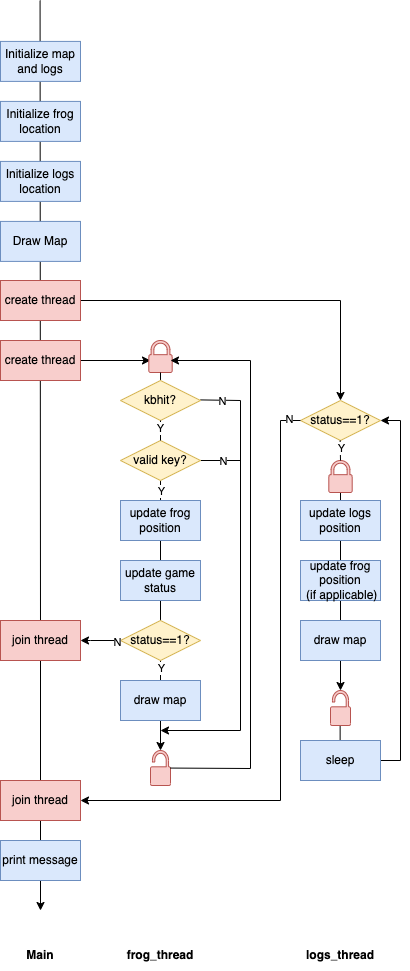

The diagram above was exported from draw.io. Its source (the exported page's mxGraphModel, read from the mxfile embedded in the PNG):
<mxGraphModel dx="1577" dy="1120" grid="1" gridSize="10" guides="1" tooltips="1" connect="1" arrows="1" fold="1" page="1" pageScale="1" pageWidth="850" pageHeight="1100" math="0" shadow="0">
  <root>
    <mxCell id="0" />
    <mxCell id="1" parent="0" />
    <mxCell id="6skkJ-ZiIhgs9ZxRq7m1-63" value="" style="endArrow=none;html=1;rounded=0;endFill=1;" edge="1" parent="1" target="6skkJ-ZiIhgs9ZxRq7m1-34">
      <mxGeometry width="50" height="50" relative="1" as="geometry">
        <mxPoint x="79.56999999999994" y="20" as="sourcePoint" />
        <mxPoint x="80" y="990" as="targetPoint" />
      </mxGeometry>
    </mxCell>
    <mxCell id="6skkJ-ZiIhgs9ZxRq7m1-54" value="" style="endArrow=none;html=1;rounded=0;" edge="1" parent="1">
      <mxGeometry width="50" height="50" relative="1" as="geometry">
        <mxPoint x="379.63" y="760" as="sourcePoint" />
        <mxPoint x="379.63" y="730" as="targetPoint" />
      </mxGeometry>
    </mxCell>
    <mxCell id="6skkJ-ZiIhgs9ZxRq7m1-41" style="edgeStyle=orthogonalEdgeStyle;rounded=0;orthogonalLoop=1;jettySize=auto;html=1;startArrow=none;startFill=0;endArrow=classic;endFill=1;" edge="1" parent="1" source="6skkJ-ZiIhgs9ZxRq7m1-39" target="6skkJ-ZiIhgs9ZxRq7m1-51">
      <mxGeometry relative="1" as="geometry">
        <mxPoint x="380" y="710" as="targetPoint" />
      </mxGeometry>
    </mxCell>
    <mxCell id="6skkJ-ZiIhgs9ZxRq7m1-23" value="" style="endArrow=none;html=1;rounded=0;startArrow=classic;startFill=1;" edge="1" parent="1" source="6skkJ-ZiIhgs9ZxRq7m1-13" target="6skkJ-ZiIhgs9ZxRq7m1-18">
      <mxGeometry width="50" height="50" relative="1" as="geometry">
        <mxPoint x="200" y="755" as="sourcePoint" />
        <mxPoint x="200" y="452.0000000000001" as="targetPoint" />
      </mxGeometry>
    </mxCell>
    <mxCell id="6skkJ-ZiIhgs9ZxRq7m1-45" value="Y" style="edgeLabel;html=1;align=center;verticalAlign=middle;resizable=0;points=[];" vertex="1" connectable="0" parent="6skkJ-ZiIhgs9ZxRq7m1-23">
      <mxGeometry x="0.9293" relative="1" as="geometry">
        <mxPoint as="offset" />
      </mxGeometry>
    </mxCell>
    <mxCell id="6skkJ-ZiIhgs9ZxRq7m1-49" value="Y" style="edgeLabel;html=1;align=center;verticalAlign=middle;resizable=0;points=[];" vertex="1" connectable="0" parent="6skkJ-ZiIhgs9ZxRq7m1-23">
      <mxGeometry x="-0.3778" relative="1" as="geometry">
        <mxPoint as="offset" />
      </mxGeometry>
    </mxCell>
    <mxCell id="6skkJ-ZiIhgs9ZxRq7m1-1" value="" style="endArrow=classic;html=1;rounded=0;endFill=1;startArrow=none;" edge="1" parent="1" source="6skkJ-ZiIhgs9ZxRq7m1-34">
      <mxGeometry width="50" height="50" relative="1" as="geometry">
        <mxPoint x="79.57" y="20.000000000000004" as="sourcePoint" />
        <mxPoint x="80" y="930" as="targetPoint" />
      </mxGeometry>
    </mxCell>
    <mxCell id="6skkJ-ZiIhgs9ZxRq7m1-3" value="Initialize map and logs" style="rounded=0;whiteSpace=wrap;html=1;fillColor=#dae8fc;strokeColor=#6c8ebf;" vertex="1" parent="1">
      <mxGeometry x="40" y="60.91" width="80" height="40" as="geometry" />
    </mxCell>
    <mxCell id="6skkJ-ZiIhgs9ZxRq7m1-4" value="Initialize frog location" style="rounded=0;whiteSpace=wrap;html=1;fillColor=#dae8fc;strokeColor=#6c8ebf;" vertex="1" parent="1">
      <mxGeometry x="40" y="120.91" width="80" height="40" as="geometry" />
    </mxCell>
    <mxCell id="6skkJ-ZiIhgs9ZxRq7m1-5" value="Initialize logs location" style="rounded=0;whiteSpace=wrap;html=1;fillColor=#dae8fc;strokeColor=#6c8ebf;" vertex="1" parent="1">
      <mxGeometry x="40" y="180.91" width="80" height="40" as="geometry" />
    </mxCell>
    <mxCell id="6skkJ-ZiIhgs9ZxRq7m1-7" value="Draw Map" style="rounded=0;whiteSpace=wrap;html=1;fillColor=#dae8fc;strokeColor=#6c8ebf;" vertex="1" parent="1">
      <mxGeometry x="40" y="240.91" width="80" height="40" as="geometry" />
    </mxCell>
    <mxCell id="6skkJ-ZiIhgs9ZxRq7m1-8" value="" style="endArrow=none;html=1;rounded=0;" edge="1" parent="1">
      <mxGeometry width="50" height="50" relative="1" as="geometry">
        <mxPoint x="80" y="320" as="sourcePoint" />
        <mxPoint x="380" y="320" as="targetPoint" />
      </mxGeometry>
    </mxCell>
    <mxCell id="6skkJ-ZiIhgs9ZxRq7m1-10" value="" style="endArrow=none;html=1;rounded=0;startArrow=classic;startFill=1;entryX=1;entryY=0.5;entryDx=0;entryDy=0;" edge="1" parent="1" target="6skkJ-ZiIhgs9ZxRq7m1-64">
      <mxGeometry width="50" height="50" relative="1" as="geometry">
        <mxPoint x="190" y="380" as="sourcePoint" />
        <mxPoint x="200" y="340" as="targetPoint" />
      </mxGeometry>
    </mxCell>
    <mxCell id="6skkJ-ZiIhgs9ZxRq7m1-12" value="" style="sketch=0;pointerEvents=1;shadow=0;dashed=0;html=1;strokeColor=#b85450;labelPosition=center;verticalLabelPosition=bottom;verticalAlign=top;outlineConnect=0;align=center;shape=mxgraph.office.security.lock_protected;fillColor=#f8cecc;" vertex="1" parent="1">
      <mxGeometry x="188.31" y="360" width="23.38" height="32" as="geometry" />
    </mxCell>
    <mxCell id="6skkJ-ZiIhgs9ZxRq7m1-14" value="" style="endArrow=none;html=1;rounded=0;startArrow=none;" edge="1" parent="1" source="6skkJ-ZiIhgs9ZxRq7m1-16" target="6skkJ-ZiIhgs9ZxRq7m1-12">
      <mxGeometry width="50" height="50" relative="1" as="geometry">
        <mxPoint x="200" y="755" as="sourcePoint" />
        <mxPoint x="200" y="345" as="targetPoint" />
      </mxGeometry>
    </mxCell>
    <mxCell id="6skkJ-ZiIhgs9ZxRq7m1-20" value="" style="endArrow=classic;html=1;rounded=0;exitX=1;exitY=0.5;exitDx=0;exitDy=0;endFill=1;" edge="1" parent="1">
      <mxGeometry width="50" height="50" relative="1" as="geometry">
        <mxPoint x="240" y="419.40999999999997" as="sourcePoint" />
        <mxPoint x="200" y="750" as="targetPoint" />
        <Array as="points">
          <mxPoint x="280" y="420" />
          <mxPoint x="280" y="750" />
        </Array>
      </mxGeometry>
    </mxCell>
    <mxCell id="6skkJ-ZiIhgs9ZxRq7m1-32" value="N" style="edgeLabel;html=1;align=center;verticalAlign=middle;resizable=0;points=[];" vertex="1" connectable="0" parent="6skkJ-ZiIhgs9ZxRq7m1-20">
      <mxGeometry x="-0.9061" relative="1" as="geometry">
        <mxPoint as="offset" />
      </mxGeometry>
    </mxCell>
    <mxCell id="6skkJ-ZiIhgs9ZxRq7m1-42" style="edgeStyle=orthogonalEdgeStyle;rounded=0;orthogonalLoop=1;jettySize=auto;html=1;startArrow=none;startFill=0;endArrow=none;endFill=0;" edge="1" parent="1" source="6skkJ-ZiIhgs9ZxRq7m1-18">
      <mxGeometry relative="1" as="geometry">
        <mxPoint x="280" y="480.0000000000001" as="targetPoint" />
      </mxGeometry>
    </mxCell>
    <mxCell id="6skkJ-ZiIhgs9ZxRq7m1-43" value="N" style="edgeLabel;html=1;align=center;verticalAlign=middle;resizable=0;points=[];" vertex="1" connectable="0" parent="6skkJ-ZiIhgs9ZxRq7m1-42">
      <mxGeometry x="0.1" relative="1" as="geometry">
        <mxPoint as="offset" />
      </mxGeometry>
    </mxCell>
    <mxCell id="6skkJ-ZiIhgs9ZxRq7m1-18" value="valid key?" style="rhombus;whiteSpace=wrap;html=1;fillColor=#fff2cc;strokeColor=#d6b656;" vertex="1" parent="1">
      <mxGeometry x="160" y="460" width="80" height="40" as="geometry" />
    </mxCell>
    <mxCell id="6skkJ-ZiIhgs9ZxRq7m1-16" value="kbhit?" style="rhombus;whiteSpace=wrap;html=1;fillColor=#fff2cc;strokeColor=#d6b656;" vertex="1" parent="1">
      <mxGeometry x="160" y="400" width="80" height="40" as="geometry" />
    </mxCell>
    <mxCell id="6skkJ-ZiIhgs9ZxRq7m1-24" value="" style="endArrow=none;html=1;rounded=0;startArrow=none;" edge="1" parent="1" source="6skkJ-ZiIhgs9ZxRq7m1-18" target="6skkJ-ZiIhgs9ZxRq7m1-16">
      <mxGeometry width="50" height="50" relative="1" as="geometry">
        <mxPoint x="200" y="520" as="sourcePoint" />
        <mxPoint x="200" y="452.0000000000001" as="targetPoint" />
      </mxGeometry>
    </mxCell>
    <mxCell id="6skkJ-ZiIhgs9ZxRq7m1-44" value="Y" style="edgeLabel;html=1;align=center;verticalAlign=middle;resizable=0;points=[];" vertex="1" connectable="0" parent="6skkJ-ZiIhgs9ZxRq7m1-24">
      <mxGeometry x="0.3538" y="1" relative="1" as="geometry">
        <mxPoint as="offset" />
      </mxGeometry>
    </mxCell>
    <mxCell id="6skkJ-ZiIhgs9ZxRq7m1-17" value="update frog position" style="rounded=0;whiteSpace=wrap;html=1;fillColor=#dae8fc;strokeColor=#6c8ebf;" vertex="1" parent="1">
      <mxGeometry x="160" y="520" width="80" height="40" as="geometry" />
    </mxCell>
    <mxCell id="6skkJ-ZiIhgs9ZxRq7m1-13" value="" style="sketch=0;pointerEvents=1;shadow=0;dashed=0;html=1;strokeColor=#b85450;labelPosition=center;verticalLabelPosition=bottom;verticalAlign=top;outlineConnect=0;align=center;shape=mxgraph.office.security.lock_unprotected;fillColor=#f8cecc;" vertex="1" parent="1">
      <mxGeometry x="190" y="770" width="20" height="35" as="geometry" />
    </mxCell>
    <mxCell id="6skkJ-ZiIhgs9ZxRq7m1-25" value="" style="endArrow=none;html=1;rounded=0;startArrow=classic;startFill=1;exitX=0.928;exitY=0.625;exitDx=0;exitDy=0;exitPerimeter=0;" edge="1" parent="1" source="6skkJ-ZiIhgs9ZxRq7m1-12" target="6skkJ-ZiIhgs9ZxRq7m1-13">
      <mxGeometry width="50" height="50" relative="1" as="geometry">
        <mxPoint x="220" y="380" as="sourcePoint" />
        <mxPoint x="200" y="560" as="targetPoint" />
        <Array as="points">
          <mxPoint x="290" y="380" />
          <mxPoint x="290" y="788" />
        </Array>
      </mxGeometry>
    </mxCell>
    <mxCell id="6skkJ-ZiIhgs9ZxRq7m1-27" value="update game status" style="rounded=0;whiteSpace=wrap;html=1;fillColor=#dae8fc;strokeColor=#6c8ebf;" vertex="1" parent="1">
      <mxGeometry x="160" y="580" width="80" height="40" as="geometry" />
    </mxCell>
    <mxCell id="6skkJ-ZiIhgs9ZxRq7m1-28" value="status==1?" style="rhombus;whiteSpace=wrap;html=1;fillColor=#fff2cc;strokeColor=#d6b656;" vertex="1" parent="1">
      <mxGeometry x="160" y="640" width="80" height="40" as="geometry" />
    </mxCell>
    <mxCell id="6skkJ-ZiIhgs9ZxRq7m1-29" value="draw map" style="rounded=0;whiteSpace=wrap;html=1;fillColor=#dae8fc;strokeColor=#6c8ebf;" vertex="1" parent="1">
      <mxGeometry x="160" y="700" width="80" height="40" as="geometry" />
    </mxCell>
    <mxCell id="6skkJ-ZiIhgs9ZxRq7m1-37" value="" style="endArrow=none;html=1;rounded=0;startArrow=classic;startFill=1;exitX=1;exitY=0.5;exitDx=0;exitDy=0;" edge="1" parent="1" source="6skkJ-ZiIhgs9ZxRq7m1-34">
      <mxGeometry width="50" height="50" relative="1" as="geometry">
        <mxPoint x="120" y="700" as="sourcePoint" />
        <mxPoint x="160" y="660" as="targetPoint" />
        <Array as="points">
          <mxPoint x="130" y="660" />
        </Array>
      </mxGeometry>
    </mxCell>
    <mxCell id="6skkJ-ZiIhgs9ZxRq7m1-48" value="N" style="edgeLabel;html=1;align=center;verticalAlign=middle;resizable=0;points=[];" vertex="1" connectable="0" parent="6skkJ-ZiIhgs9ZxRq7m1-37">
      <mxGeometry x="0.7937" y="-1" relative="1" as="geometry">
        <mxPoint as="offset" />
      </mxGeometry>
    </mxCell>
    <mxCell id="6skkJ-ZiIhgs9ZxRq7m1-38" value="status==1?" style="rhombus;whiteSpace=wrap;html=1;fillColor=#fff2cc;strokeColor=#d6b656;" vertex="1" parent="1">
      <mxGeometry x="340" y="420" width="80" height="40" as="geometry" />
    </mxCell>
    <mxCell id="6skkJ-ZiIhgs9ZxRq7m1-39" value="" style="sketch=0;pointerEvents=1;shadow=0;dashed=0;html=1;strokeColor=#b85450;labelPosition=center;verticalLabelPosition=bottom;verticalAlign=top;outlineConnect=0;align=center;shape=mxgraph.office.security.lock_protected;fillColor=#f8cecc;" vertex="1" parent="1">
      <mxGeometry x="368.31" y="480" width="23.38" height="32" as="geometry" />
    </mxCell>
    <mxCell id="6skkJ-ZiIhgs9ZxRq7m1-40" value="" style="endArrow=none;html=1;rounded=0;exitX=0.5;exitY=0;exitDx=0;exitDy=0;startArrow=classic;startFill=1;" edge="1" parent="1" source="6skkJ-ZiIhgs9ZxRq7m1-38">
      <mxGeometry width="50" height="50" relative="1" as="geometry">
        <mxPoint x="400" y="420" as="sourcePoint" />
        <mxPoint x="380" y="320" as="targetPoint" />
      </mxGeometry>
    </mxCell>
    <mxCell id="6skkJ-ZiIhgs9ZxRq7m1-46" value="update logs position" style="rounded=0;whiteSpace=wrap;html=1;fillColor=#dae8fc;strokeColor=#6c8ebf;" vertex="1" parent="1">
      <mxGeometry x="340" y="520" width="80" height="40" as="geometry" />
    </mxCell>
    <mxCell id="6skkJ-ZiIhgs9ZxRq7m1-47" value="update frog position&lt;br&gt;&amp;nbsp;(if applicable)" style="rounded=0;whiteSpace=wrap;html=1;fillColor=#dae8fc;strokeColor=#6c8ebf;" vertex="1" parent="1">
      <mxGeometry x="340" y="580" width="80" height="40" as="geometry" />
    </mxCell>
    <mxCell id="6skkJ-ZiIhgs9ZxRq7m1-50" value="draw map" style="rounded=0;whiteSpace=wrap;html=1;fillColor=#dae8fc;strokeColor=#6c8ebf;" vertex="1" parent="1">
      <mxGeometry x="340" y="640" width="80" height="40" as="geometry" />
    </mxCell>
    <mxCell id="6skkJ-ZiIhgs9ZxRq7m1-51" value="" style="sketch=0;pointerEvents=1;shadow=0;dashed=0;html=1;strokeColor=#b85450;labelPosition=center;verticalLabelPosition=bottom;verticalAlign=top;outlineConnect=0;align=center;shape=mxgraph.office.security.lock_unprotected;fillColor=#f8cecc;" vertex="1" parent="1">
      <mxGeometry x="370" y="710" width="20" height="35" as="geometry" />
    </mxCell>
    <mxCell id="6skkJ-ZiIhgs9ZxRq7m1-55" style="edgeStyle=orthogonalEdgeStyle;rounded=0;orthogonalLoop=1;jettySize=auto;html=1;entryX=1;entryY=0.5;entryDx=0;entryDy=0;startArrow=none;startFill=0;endArrow=classic;endFill=1;" edge="1" parent="1" source="6skkJ-ZiIhgs9ZxRq7m1-53" target="6skkJ-ZiIhgs9ZxRq7m1-38">
      <mxGeometry relative="1" as="geometry">
        <Array as="points">
          <mxPoint x="440" y="780" />
          <mxPoint x="440" y="440" />
        </Array>
      </mxGeometry>
    </mxCell>
    <mxCell id="6skkJ-ZiIhgs9ZxRq7m1-53" value="sleep" style="rounded=0;whiteSpace=wrap;html=1;fillColor=#dae8fc;strokeColor=#6c8ebf;" vertex="1" parent="1">
      <mxGeometry x="340" y="760" width="80" height="40" as="geometry" />
    </mxCell>
    <mxCell id="6skkJ-ZiIhgs9ZxRq7m1-56" value="" style="endArrow=none;html=1;rounded=0;" edge="1" parent="1">
      <mxGeometry width="50" height="50" relative="1" as="geometry">
        <mxPoint x="380" y="480" as="sourcePoint" />
        <mxPoint x="379.63" y="460" as="targetPoint" />
      </mxGeometry>
    </mxCell>
    <mxCell id="6skkJ-ZiIhgs9ZxRq7m1-57" value="Y" style="edgeLabel;html=1;align=center;verticalAlign=middle;resizable=0;points=[];" vertex="1" connectable="0" parent="6skkJ-ZiIhgs9ZxRq7m1-56">
      <mxGeometry x="0.2815" relative="1" as="geometry">
        <mxPoint as="offset" />
      </mxGeometry>
    </mxCell>
    <mxCell id="6skkJ-ZiIhgs9ZxRq7m1-59" value="" style="endArrow=none;html=1;rounded=0;entryX=0;entryY=0.5;entryDx=0;entryDy=0;startArrow=classic;startFill=1;exitX=1;exitY=0.5;exitDx=0;exitDy=0;" edge="1" parent="1" source="6skkJ-ZiIhgs9ZxRq7m1-61" target="6skkJ-ZiIhgs9ZxRq7m1-38">
      <mxGeometry width="50" height="50" relative="1" as="geometry">
        <mxPoint x="120" y="860" as="sourcePoint" />
        <mxPoint x="320" y="440" as="targetPoint" />
        <Array as="points">
          <mxPoint x="320" y="820" />
          <mxPoint x="320" y="440" />
        </Array>
      </mxGeometry>
    </mxCell>
    <mxCell id="6skkJ-ZiIhgs9ZxRq7m1-60" value="N" style="edgeLabel;html=1;align=center;verticalAlign=middle;resizable=0;points=[];" vertex="1" connectable="0" parent="6skkJ-ZiIhgs9ZxRq7m1-59">
      <mxGeometry x="0.9635" y="2" relative="1" as="geometry">
        <mxPoint as="offset" />
      </mxGeometry>
    </mxCell>
    <mxCell id="6skkJ-ZiIhgs9ZxRq7m1-61" value="join thread" style="rounded=0;whiteSpace=wrap;html=1;fillColor=#f8cecc;strokeColor=#b85450;" vertex="1" parent="1">
      <mxGeometry x="40" y="800" width="80" height="40" as="geometry" />
    </mxCell>
    <mxCell id="6skkJ-ZiIhgs9ZxRq7m1-62" value="print message" style="rounded=0;whiteSpace=wrap;html=1;fillColor=#dae8fc;strokeColor=#6c8ebf;" vertex="1" parent="1">
      <mxGeometry x="40" y="860" width="80" height="40" as="geometry" />
    </mxCell>
    <mxCell id="6skkJ-ZiIhgs9ZxRq7m1-34" value="join thread" style="rounded=0;whiteSpace=wrap;html=1;fillColor=#f8cecc;strokeColor=#b85450;" vertex="1" parent="1">
      <mxGeometry x="40" y="640" width="80" height="40" as="geometry" />
    </mxCell>
    <mxCell id="6skkJ-ZiIhgs9ZxRq7m1-64" value="create thread" style="rounded=0;whiteSpace=wrap;html=1;fillColor=#f8cecc;strokeColor=#b85450;" vertex="1" parent="1">
      <mxGeometry x="40" y="360" width="80" height="40" as="geometry" />
    </mxCell>
    <mxCell id="6skkJ-ZiIhgs9ZxRq7m1-65" value="create thread" style="rounded=0;whiteSpace=wrap;html=1;fillColor=#f8cecc;strokeColor=#b85450;" vertex="1" parent="1">
      <mxGeometry x="40" y="300" width="80" height="40" as="geometry" />
    </mxCell>
    <mxCell id="6skkJ-ZiIhgs9ZxRq7m1-69" value="&lt;b&gt;Main&lt;/b&gt;" style="text;html=1;strokeColor=none;fillColor=none;align=center;verticalAlign=middle;whiteSpace=wrap;rounded=0;" vertex="1" parent="1">
      <mxGeometry x="50" y="960" width="60" height="30" as="geometry" />
    </mxCell>
    <mxCell id="6skkJ-ZiIhgs9ZxRq7m1-70" value="&lt;b&gt;frog_thread&lt;/b&gt;" style="text;html=1;strokeColor=none;fillColor=none;align=center;verticalAlign=middle;whiteSpace=wrap;rounded=0;" vertex="1" parent="1">
      <mxGeometry x="170" y="960" width="60" height="30" as="geometry" />
    </mxCell>
    <mxCell id="6skkJ-ZiIhgs9ZxRq7m1-71" value="&lt;b&gt;logs_thread&lt;/b&gt;" style="text;html=1;strokeColor=none;fillColor=none;align=center;verticalAlign=middle;whiteSpace=wrap;rounded=0;" vertex="1" parent="1">
      <mxGeometry x="350" y="960" width="60" height="30" as="geometry" />
    </mxCell>
  </root>
</mxGraphModel>